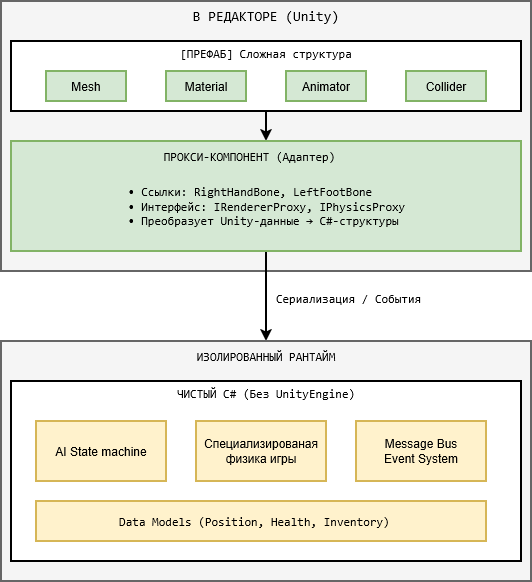

The diagram above was exported from draw.io. Its source (the exported page's mxGraphModel, read from the mxfile embedded in the PNG):
<mxGraphModel dx="1364" dy="907" grid="1" gridSize="10" guides="1" tooltips="1" connect="1" arrows="1" fold="1" page="1" pageScale="1" pageWidth="850" pageHeight="1100" math="0" shadow="0">
  <root>
    <mxCell id="0" />
    <mxCell id="1" parent="0" />
    <mxCell id="ao477vj9fq42D-FOpnZu-1" parent="1" style="rounded=0;whiteSpace=wrap;html=1;strokeWidth=2;fillColor=#f5f5f5;fontColor=#333333;strokeColor=#666666;" value="" vertex="1">
      <mxGeometry height="270" width="530" x="30" y="390" as="geometry" />
    </mxCell>
    <mxCell id="ao477vj9fq42D-FOpnZu-15" edge="1" parent="1" source="ao477vj9fq42D-FOpnZu-12" style="edgeStyle=orthogonalEdgeStyle;rounded=0;orthogonalLoop=1;jettySize=auto;html=1;entryX=0.5;entryY=0;entryDx=0;entryDy=0;strokeWidth=2;" target="ao477vj9fq42D-FOpnZu-14">
      <mxGeometry relative="1" as="geometry" />
    </mxCell>
    <mxCell id="ao477vj9fq42D-FOpnZu-12" parent="1" style="rounded=0;whiteSpace=wrap;html=1;strokeWidth=2;" value="" vertex="1">
      <mxGeometry height="70" width="510" x="40" y="430" as="geometry" />
    </mxCell>
    <mxCell id="ao477vj9fq42D-FOpnZu-2" parent="1" style="text;html=1;whiteSpace=wrap;strokeColor=none;fillColor=none;align=center;verticalAlign=middle;rounded=0;fontColor=default;labelBackgroundColor=none;" value="&lt;div style=&quot;font-family: Consolas, &amp;quot;Courier New&amp;quot;, monospace; font-weight: normal; font-size: 14px; line-height: 19px; white-space: pre;&quot;&gt;&lt;div&gt;В РЕДАКТОРЕ (Unity)&lt;/div&gt;&lt;/div&gt;" vertex="1">
      <mxGeometry height="30" width="530" x="30" y="390" as="geometry" />
    </mxCell>
    <mxCell id="ao477vj9fq42D-FOpnZu-8" parent="1" style="rounded=0;whiteSpace=wrap;html=1;strokeWidth=2;fillColor=#d5e8d4;strokeColor=#82b366;" value="Mesh" vertex="1">
      <mxGeometry height="30" width="80" x="75" y="460" as="geometry" />
    </mxCell>
    <mxCell id="ao477vj9fq42D-FOpnZu-9" parent="1" style="rounded=0;whiteSpace=wrap;html=1;strokeWidth=2;fillColor=#d5e8d4;strokeColor=#82b366;" value="Material" vertex="1">
      <mxGeometry height="30" width="80" x="195" y="460" as="geometry" />
    </mxCell>
    <mxCell id="ao477vj9fq42D-FOpnZu-10" parent="1" style="rounded=0;whiteSpace=wrap;html=1;strokeWidth=2;fillColor=#d5e8d4;strokeColor=#82b366;" value="Animator" vertex="1">
      <mxGeometry height="30" width="80" x="315" y="460" as="geometry" />
    </mxCell>
    <mxCell id="ao477vj9fq42D-FOpnZu-11" parent="1" style="rounded=0;whiteSpace=wrap;html=1;strokeWidth=2;fillColor=#d5e8d4;strokeColor=#82b366;" value="Collider" vertex="1">
      <mxGeometry height="30" width="80" x="435" y="460" as="geometry" />
    </mxCell>
    <mxCell id="ao477vj9fq42D-FOpnZu-13" parent="1" style="text;html=1;whiteSpace=wrap;strokeColor=none;fillColor=none;align=center;verticalAlign=middle;rounded=0;strokeWidth=2;" value="&#10;&lt;pre&gt;&lt;span&gt;[ПРЕФАБ] Сложная структура&lt;/span&gt;&lt;/pre&gt;&#10;&#10;" vertex="1">
      <mxGeometry height="20" width="510" x="40" y="440" as="geometry" />
    </mxCell>
    <mxCell id="ao477vj9fq42D-FOpnZu-28" edge="1" parent="1" source="ao477vj9fq42D-FOpnZu-14" style="edgeStyle=orthogonalEdgeStyle;rounded=0;orthogonalLoop=1;jettySize=auto;html=1;exitX=0.5;exitY=1;exitDx=0;exitDy=0;entryX=0.5;entryY=0;entryDx=0;entryDy=0;strokeWidth=2;" target="ao477vj9fq42D-FOpnZu-21">
      <mxGeometry relative="1" as="geometry" />
    </mxCell>
    <mxCell id="ao477vj9fq42D-FOpnZu-14" parent="1" style="rounded=0;whiteSpace=wrap;html=1;strokeWidth=2;fillColor=#d5e8d4;strokeColor=#82b366;" value="" vertex="1">
      <mxGeometry height="110" width="510" x="40" y="530" as="geometry" />
    </mxCell>
    <mxCell id="ao477vj9fq42D-FOpnZu-16" parent="1" style="text;html=1;whiteSpace=wrap;strokeColor=none;fillColor=none;align=center;verticalAlign=middle;rounded=0;" value="&lt;pre&gt;&lt;span&gt;ПРОКСИ-КОМПОНЕНТ (Адаптер)     &lt;/span&gt;&lt;/pre&gt;" vertex="1">
      <mxGeometry height="30" width="510" x="40" y="530" as="geometry" />
    </mxCell>
    <mxCell id="ao477vj9fq42D-FOpnZu-17" parent="1" style="text;html=1;whiteSpace=wrap;strokeColor=none;fillColor=none;align=left;verticalAlign=middle;rounded=0;" value="&lt;div align=&quot;left&quot;&gt;&lt;pre&gt;&lt;span&gt;• &lt;/span&gt;&lt;span&gt;Ссылки: RightHandBone, LeftFootBone                   &lt;br&gt;&lt;/span&gt;&lt;span&gt;• Интерфейс: IRendererProxy, IPhysicsProxy             &lt;br&gt;&lt;/span&gt;&lt;span&gt;• Преобразует Unity-данные → C#-структуры    &lt;/span&gt;&lt;/pre&gt;&lt;/div&gt;" vertex="1">
      <mxGeometry height="70" width="385" x="155" y="560" as="geometry" />
    </mxCell>
    <mxCell id="ao477vj9fq42D-FOpnZu-18" parent="1" style="text;html=1;whiteSpace=wrap;strokeColor=none;fillColor=none;align=center;verticalAlign=middle;rounded=0;" value="&#10;&lt;pre&gt;&lt;span&gt;Сериализация / События&lt;/span&gt;&lt;/pre&gt;&#10;&#10;" vertex="1">
      <mxGeometry height="30" width="155" x="300" y="680" as="geometry" />
    </mxCell>
    <mxCell id="ao477vj9fq42D-FOpnZu-20" parent="1" style="rounded=0;whiteSpace=wrap;html=1;strokeWidth=2;fillColor=#f5f5f5;fontColor=#333333;strokeColor=#666666;" value="" vertex="1">
      <mxGeometry height="240" width="530" x="30" y="730" as="geometry" />
    </mxCell>
    <mxCell id="ao477vj9fq42D-FOpnZu-21" parent="1" style="text;html=1;whiteSpace=wrap;strokeColor=none;fillColor=none;align=center;verticalAlign=middle;rounded=0;" value="&lt;br&gt;&lt;pre&gt;&lt;span&gt;ИЗОЛИРОВАННЫЙ РАНТАЙМ&lt;/span&gt;&lt;/pre&gt;&lt;div&gt;&lt;br/&gt;&lt;/div&gt;" vertex="1">
      <mxGeometry height="30" width="530" x="30" y="730" as="geometry" />
    </mxCell>
    <mxCell id="ao477vj9fq42D-FOpnZu-22" parent="1" style="rounded=0;whiteSpace=wrap;html=1;strokeWidth=2;" value="" vertex="1">
      <mxGeometry height="180" width="510" x="40" y="770" as="geometry" />
    </mxCell>
    <mxCell id="ao477vj9fq42D-FOpnZu-23" parent="1" style="text;html=1;whiteSpace=wrap;strokeColor=none;fillColor=none;align=center;verticalAlign=middle;rounded=0;" value="&#10;&lt;pre&gt;&lt;span&gt;ЧИСТЫЙ C# (Без UnityEngine)&lt;/span&gt;&lt;/pre&gt;&#10;&#10;" vertex="1">
      <mxGeometry height="20" width="490" x="50" y="780" as="geometry" />
    </mxCell>
    <mxCell id="ao477vj9fq42D-FOpnZu-24" parent="1" style="rounded=0;whiteSpace=wrap;html=1;strokeWidth=2;fillColor=#fff2cc;strokeColor=#d6b656;" value="AI State machine" vertex="1">
      <mxGeometry height="60" width="130" x="65" y="810" as="geometry" />
    </mxCell>
    <mxCell id="ao477vj9fq42D-FOpnZu-25" parent="1" style="rounded=0;whiteSpace=wrap;html=1;strokeWidth=2;fillColor=#fff2cc;strokeColor=#d6b656;" value="Специализированая физика игры" vertex="1">
      <mxGeometry height="60" width="130" x="225" y="810" as="geometry" />
    </mxCell>
    <mxCell id="ao477vj9fq42D-FOpnZu-26" parent="1" style="rounded=0;whiteSpace=wrap;html=1;strokeWidth=2;fillColor=#fff2cc;strokeColor=#d6b656;" value="Message Bus&lt;br&gt;Event System" vertex="1">
      <mxGeometry height="60" width="130" x="385" y="810" as="geometry" />
    </mxCell>
    <mxCell id="ao477vj9fq42D-FOpnZu-27" parent="1" style="rounded=0;whiteSpace=wrap;html=1;strokeWidth=2;fillColor=#fff2cc;strokeColor=#d6b656;" value="&lt;pre&gt;&lt;span&gt;Data Models (Position, Health, Inventory)  &lt;/span&gt;&lt;/pre&gt;" vertex="1">
      <mxGeometry height="40" width="450" x="65" y="890" as="geometry" />
    </mxCell>
  </root>
</mxGraphModel>